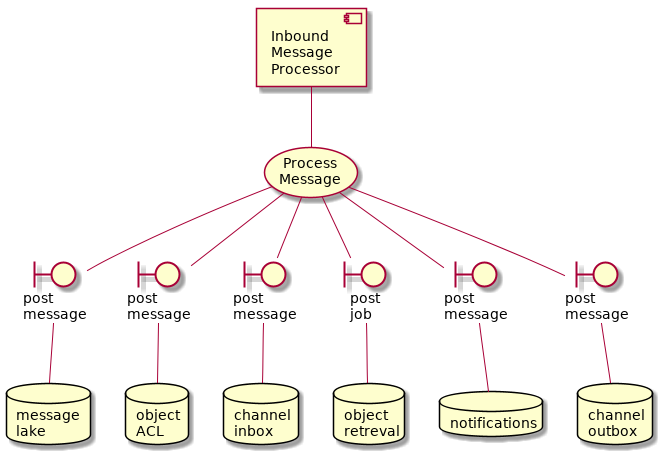

The diagram above was rendered by PlantUML. Its source (embedded in the PNG):
@startuml
component imp [
   Inbound
   Message
   Processor
]
usecase pmuc [
   Process
   Message
]
imp -- pmuc
boundary post_message_lake [
   post
   message
]
pmuc -- post_message_lake
database message_lake [
   message
   lake
]
post_message_lake -- message_lake

boundary post_message_acl [
   post
   message
]
pmuc -- post_message_acl
database object_acl_repo [
   object
   ACL
]
post_message_acl -- object_acl_repo

boundary post_message_channel_inbox [
   post
   message
]
pmuc -- post_message_channel_inbox
database bc_inbox_repo [
   channel
   inbox
]
post_message_channel_inbox -- bc_inbox_repo


boundary post_job_orr [
   post
   job
]
pmuc -- post_job_orr
database object_retreval_repo [
   object
   retreval
]
post_job_orr -- object_retreval_repo

boundary post_message_notifications [
   post
   message
]
pmuc -- post_message_notifications
database notifications_repo [
   notifications
]
post_message_notifications -- notifications_repo

boundary post_channel_outbox [
   post
   message
]
pmuc -- post_channel_outbox
database blockchain_outbox [
   channel
   outbox
]
post_channel_outbox -- blockchain_outbox
@enduml